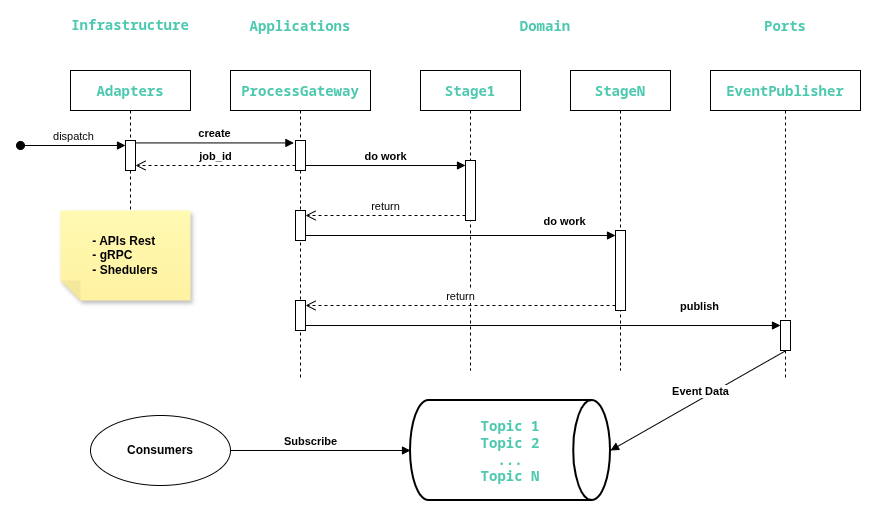

The diagram above was exported from draw.io. Its source (the exported page's mxGraphModel, read from the mxfile embedded in the PNG):
<mxGraphModel dx="1665" dy="874" grid="1" gridSize="10" guides="1" tooltips="1" connect="1" arrows="1" fold="1" page="1" pageScale="1" pageWidth="1654" pageHeight="2336" math="0" shadow="0">
  <root>
    <mxCell id="0" />
    <mxCell id="1" parent="0" />
    <mxCell id="-wBJfRND0Pc0UPgYXCHk-1" parent="1" style="shape=umlLifeline;perimeter=lifelinePerimeter;whiteSpace=wrap;html=1;container=1;dropTarget=0;collapsible=0;recursiveResize=0;outlineConnect=0;portConstraint=eastwest;newEdgeStyle={&quot;curved&quot;:0,&quot;rounded&quot;:0};" value="&lt;div style=&quot;font-family: &amp;quot;Droid Sans Mono&amp;quot;, monospace; font-size: 14px; line-height: 19px; white-space: pre;&quot;&gt;&lt;span style=&quot;color: rgb(78, 201, 176);&quot;&gt;&lt;b&gt;ProcessGateway&lt;/b&gt;&lt;/span&gt;&lt;/div&gt;" vertex="1">
      <mxGeometry height="310" width="140" x="560" y="280" as="geometry" />
    </mxCell>
    <mxCell id="-wBJfRND0Pc0UPgYXCHk-12" parent="-wBJfRND0Pc0UPgYXCHk-1" style="html=1;points=[[0,0,0,0,5],[0,1,0,0,-5],[1,0,0,0,5],[1,1,0,0,-5]];perimeter=orthogonalPerimeter;outlineConnect=0;targetShapes=umlLifeline;portConstraint=eastwest;newEdgeStyle={&quot;curved&quot;:0,&quot;rounded&quot;:0};" value="" vertex="1">
      <mxGeometry height="30" width="10" x="65" y="70" as="geometry" />
    </mxCell>
    <mxCell id="-wBJfRND0Pc0UPgYXCHk-14" parent="-wBJfRND0Pc0UPgYXCHk-1" style="html=1;points=[[0,0,0,0,5],[0,1,0,0,-5],[1,0,0,0,5],[1,1,0,0,-5]];perimeter=orthogonalPerimeter;outlineConnect=0;targetShapes=umlLifeline;portConstraint=eastwest;newEdgeStyle={&quot;curved&quot;:0,&quot;rounded&quot;:0};" value="" vertex="1">
      <mxGeometry height="30" width="10" x="65" y="140" as="geometry" />
    </mxCell>
    <mxCell id="-wBJfRND0Pc0UPgYXCHk-19" parent="-wBJfRND0Pc0UPgYXCHk-1" style="html=1;points=[[0,0,0,0,5],[0,1,0,0,-5],[1,0,0,0,5],[1,1,0,0,-5]];perimeter=orthogonalPerimeter;outlineConnect=0;targetShapes=umlLifeline;portConstraint=eastwest;newEdgeStyle={&quot;curved&quot;:0,&quot;rounded&quot;:0};" value="" vertex="1">
      <mxGeometry height="30" width="10" x="65" y="230" as="geometry" />
    </mxCell>
    <mxCell id="-wBJfRND0Pc0UPgYXCHk-2" parent="1" style="shape=umlLifeline;perimeter=lifelinePerimeter;whiteSpace=wrap;html=1;container=1;dropTarget=0;collapsible=0;recursiveResize=0;outlineConnect=0;portConstraint=eastwest;newEdgeStyle={&quot;curved&quot;:0,&quot;rounded&quot;:0};" value="&lt;div style=&quot;font-family: &amp;quot;Droid Sans Mono&amp;quot;, monospace; font-size: 14px; line-height: 19px; white-space: pre;&quot;&gt;&lt;span style=&quot;color: rgb(78, 201, 176);&quot;&gt;&lt;b&gt;Stage1&lt;/b&gt;&lt;/span&gt;&lt;/div&gt;" vertex="1">
      <mxGeometry height="300" width="100" x="750" y="280" as="geometry" />
    </mxCell>
    <mxCell id="-wBJfRND0Pc0UPgYXCHk-9" parent="-wBJfRND0Pc0UPgYXCHk-2" style="html=1;points=[[0,0,0,0,5],[0,1,0,0,-5],[1,0,0,0,5],[1,1,0,0,-5]];perimeter=orthogonalPerimeter;outlineConnect=0;targetShapes=umlLifeline;portConstraint=eastwest;newEdgeStyle={&quot;curved&quot;:0,&quot;rounded&quot;:0};" value="" vertex="1">
      <mxGeometry height="60" width="10" x="45" y="90" as="geometry" />
    </mxCell>
    <mxCell id="-wBJfRND0Pc0UPgYXCHk-3" parent="1" style="shape=umlLifeline;perimeter=lifelinePerimeter;whiteSpace=wrap;html=1;container=1;dropTarget=0;collapsible=0;recursiveResize=0;outlineConnect=0;portConstraint=eastwest;newEdgeStyle={&quot;curved&quot;:0,&quot;rounded&quot;:0};" value="&lt;div style=&quot;font-family: &amp;quot;Droid Sans Mono&amp;quot;, monospace; font-size: 14px; line-height: 19px; white-space: pre;&quot;&gt;&lt;span style=&quot;color: rgb(78, 201, 176);&quot;&gt;&lt;b&gt;StageN&lt;/b&gt;&lt;/span&gt;&lt;/div&gt;" vertex="1">
      <mxGeometry height="300" width="100" x="900" y="280" as="geometry" />
    </mxCell>
    <mxCell id="-wBJfRND0Pc0UPgYXCHk-16" parent="-wBJfRND0Pc0UPgYXCHk-3" style="html=1;points=[[0,0,0,0,5],[0,1,0,0,-5],[1,0,0,0,5],[1,1,0,0,-5]];perimeter=orthogonalPerimeter;outlineConnect=0;targetShapes=umlLifeline;portConstraint=eastwest;newEdgeStyle={&quot;curved&quot;:0,&quot;rounded&quot;:0};" value="" vertex="1">
      <mxGeometry height="80" width="10" x="45" y="160" as="geometry" />
    </mxCell>
    <mxCell id="-wBJfRND0Pc0UPgYXCHk-4" parent="1" style="shape=umlLifeline;perimeter=lifelinePerimeter;whiteSpace=wrap;html=1;container=1;dropTarget=0;collapsible=0;recursiveResize=0;outlineConnect=0;portConstraint=eastwest;newEdgeStyle={&quot;curved&quot;:0,&quot;rounded&quot;:0};" value="&lt;div style=&quot;font-family: &amp;quot;Droid Sans Mono&amp;quot;, monospace; font-size: 14px; line-height: 19px; white-space: pre;&quot;&gt;&lt;div style=&quot;line-height: 19px;&quot;&gt;&lt;span style=&quot;color: rgb(78, 201, 176);&quot;&gt;&lt;b&gt;EventPublisher&lt;/b&gt;&lt;/span&gt;&lt;/div&gt;&lt;/div&gt;" vertex="1">
      <mxGeometry height="310" width="150" x="1040" y="280" as="geometry" />
    </mxCell>
    <mxCell id="-wBJfRND0Pc0UPgYXCHk-20" parent="-wBJfRND0Pc0UPgYXCHk-4" style="html=1;points=[[0,0,0,0,5],[0,1,0,0,-5],[1,0,0,0,5],[1,1,0,0,-5]];perimeter=orthogonalPerimeter;outlineConnect=0;targetShapes=umlLifeline;portConstraint=eastwest;newEdgeStyle={&quot;curved&quot;:0,&quot;rounded&quot;:0};" value="" vertex="1">
      <mxGeometry height="30" width="10" x="70" y="250" as="geometry" />
    </mxCell>
    <mxCell id="-wBJfRND0Pc0UPgYXCHk-5" parent="1" style="text;html=1;whiteSpace=wrap;strokeColor=none;fillColor=none;align=center;verticalAlign=middle;rounded=0;" value="&lt;div style=&quot;font-family: &amp;quot;Droid Sans Mono&amp;quot;, monospace; font-size: 14px; line-height: 19px; white-space: pre;&quot;&gt;&lt;span style=&quot;color: rgb(78, 201, 176);&quot;&gt;&lt;b&gt;Domain&lt;/b&gt;&lt;/span&gt;&lt;/div&gt;" vertex="1">
      <mxGeometry height="30" width="250" x="750" y="220" as="geometry" />
    </mxCell>
    <mxCell id="-wBJfRND0Pc0UPgYXCHk-8" parent="1" style="strokeWidth=2;html=1;shape=mxgraph.flowchart.direct_data;whiteSpace=wrap;" value="&lt;div&gt;&lt;div style=&quot;font-family: &amp;quot;Droid Sans Mono&amp;quot;, monospace; font-size: 14px; line-height: 19px; white-space: pre;&quot;&gt;&lt;span style=&quot;color: rgb(78, 201, 176);&quot;&gt;&lt;b&gt;Topic 1&lt;/b&gt;&lt;/span&gt;&lt;/div&gt;&lt;/div&gt;&lt;b&gt;&lt;span style=&quot;color: rgb(78, 201, 176); font-family: &amp;quot;Droid Sans Mono&amp;quot;, monospace; font-size: 14px; white-space: pre;&quot;&gt;Topic 2&lt;/span&gt;&lt;br&gt;&lt;font color=&quot;#4ec9b0&quot; face=&quot;Droid Sans Mono, monospace&quot;&gt;&lt;span style=&quot;font-size: 14px; white-space: pre;&quot;&gt;...&lt;/span&gt;&lt;/font&gt;&lt;br&gt;&lt;/b&gt;&lt;div&gt;&lt;span style=&quot;color: rgb(78, 201, 176); font-family: &amp;quot;Droid Sans Mono&amp;quot;, monospace; font-size: 14px; white-space: pre;&quot;&gt;&lt;b&gt;Topic N&lt;/b&gt;&lt;/span&gt;&lt;/div&gt;" vertex="1">
      <mxGeometry height="100" width="200" x="740" y="610" as="geometry" />
    </mxCell>
    <mxCell id="-wBJfRND0Pc0UPgYXCHk-10" edge="1" parent="1" source="-wBJfRND0Pc0UPgYXCHk-12" style="html=1;verticalAlign=bottom;endArrow=block;curved=0;rounded=0;entryX=0;entryY=0;entryDx=0;entryDy=5;" target="-wBJfRND0Pc0UPgYXCHk-9" value="&lt;b&gt;do work&lt;/b&gt;">
      <mxGeometry relative="1" as="geometry">
        <mxPoint as="offset" />
        <mxPoint x="680" y="365" as="sourcePoint" />
      </mxGeometry>
    </mxCell>
    <mxCell id="-wBJfRND0Pc0UPgYXCHk-11" edge="1" parent="1" source="-wBJfRND0Pc0UPgYXCHk-9" style="html=1;verticalAlign=bottom;endArrow=open;dashed=1;endSize=8;curved=0;rounded=0;exitX=0;exitY=1;exitDx=0;exitDy=-5;" target="-wBJfRND0Pc0UPgYXCHk-14" value="return">
      <mxGeometry relative="1" as="geometry">
        <mxPoint x="600" y="420" as="targetPoint" />
      </mxGeometry>
    </mxCell>
    <mxCell id="-wBJfRND0Pc0UPgYXCHk-17" edge="1" parent="1" source="-wBJfRND0Pc0UPgYXCHk-14" style="html=1;verticalAlign=bottom;endArrow=block;curved=0;rounded=0;entryX=0;entryY=0;entryDx=0;entryDy=5;" target="-wBJfRND0Pc0UPgYXCHk-16" value="&lt;b&gt;do work&lt;/b&gt;">
      <mxGeometry relative="1" x="0.6716" y="5" as="geometry">
        <mxPoint as="offset" />
        <mxPoint x="880" y="440" as="sourcePoint" />
      </mxGeometry>
    </mxCell>
    <mxCell id="-wBJfRND0Pc0UPgYXCHk-18" edge="1" parent="1" source="-wBJfRND0Pc0UPgYXCHk-16" style="html=1;verticalAlign=bottom;endArrow=open;dashed=1;endSize=8;curved=0;rounded=0;exitX=0;exitY=1;exitDx=0;exitDy=-5;" target="-wBJfRND0Pc0UPgYXCHk-19" value="return">
      <mxGeometry relative="1" as="geometry">
        <mxPoint x="850" y="515" as="targetPoint" />
      </mxGeometry>
    </mxCell>
    <mxCell id="-wBJfRND0Pc0UPgYXCHk-21" edge="1" parent="1" source="-wBJfRND0Pc0UPgYXCHk-19" style="html=1;verticalAlign=bottom;endArrow=block;curved=0;rounded=0;entryX=0;entryY=0;entryDx=0;entryDy=5;exitX=1;exitY=1;exitDx=0;exitDy=-5;exitPerimeter=0;" target="-wBJfRND0Pc0UPgYXCHk-20" value="&lt;b&gt;publish&lt;/b&gt;">
      <mxGeometry relative="1" x="0.6604" y="10" as="geometry">
        <mxPoint as="offset" />
        <mxPoint x="1010" y="535" as="sourcePoint" />
      </mxGeometry>
    </mxCell>
    <mxCell id="-wBJfRND0Pc0UPgYXCHk-23" edge="1" parent="1" source="-wBJfRND0Pc0UPgYXCHk-20" style="html=1;verticalAlign=bottom;endArrow=block;rounded=0;entryX=1;entryY=0.5;entryDx=0;entryDy=0;entryPerimeter=0;exitX=0.512;exitY=1.009;exitDx=0;exitDy=0;exitPerimeter=0;" target="-wBJfRND0Pc0UPgYXCHk-8" value="&lt;b&gt;Event Data&lt;/b&gt;">
      <mxGeometry relative="1" x="-0.0217" y="1" as="geometry">
        <mxPoint as="offset" />
        <mxPoint x="1140" y="560.0000000000001" as="sourcePoint" />
        <mxPoint x="1320" y="539.9999999999999" as="targetPoint" />
      </mxGeometry>
    </mxCell>
    <mxCell id="-wBJfRND0Pc0UPgYXCHk-25" parent="1" style="text;html=1;whiteSpace=wrap;strokeColor=none;fillColor=none;align=center;verticalAlign=middle;rounded=0;" value="&lt;div style=&quot;font-family: &amp;quot;Droid Sans Mono&amp;quot;, monospace; font-size: 14px; line-height: 19px; white-space: pre;&quot;&gt;&lt;span style=&quot;color: rgb(78, 201, 176);&quot;&gt;&lt;b&gt;Ports&lt;/b&gt;&lt;/span&gt;&lt;/div&gt;" vertex="1">
      <mxGeometry height="30" width="110" x="1060" y="220" as="geometry" />
    </mxCell>
    <mxCell id="-wBJfRND0Pc0UPgYXCHk-26" parent="1" style="text;html=1;whiteSpace=wrap;strokeColor=none;fillColor=none;align=center;verticalAlign=middle;rounded=0;" value="&lt;div style=&quot;font-family: &amp;quot;Droid Sans Mono&amp;quot;, monospace; font-size: 14px; line-height: 19px; white-space: pre;&quot;&gt;&lt;span style=&quot;color: rgb(78, 201, 176);&quot;&gt;&lt;b&gt;Applications&lt;/b&gt;&lt;/span&gt;&lt;/div&gt;" vertex="1">
      <mxGeometry height="30" width="110" x="575" y="220" as="geometry" />
    </mxCell>
    <mxCell id="-wBJfRND0Pc0UPgYXCHk-27" parent="1" style="shape=umlLifeline;perimeter=lifelinePerimeter;whiteSpace=wrap;html=1;container=1;dropTarget=0;collapsible=0;recursiveResize=0;outlineConnect=0;portConstraint=eastwest;newEdgeStyle={&quot;curved&quot;:0,&quot;rounded&quot;:0};" value="&lt;div style=&quot;font-family: &amp;quot;Droid Sans Mono&amp;quot;, monospace; font-size: 14px; line-height: 19px; white-space: pre;&quot;&gt;&lt;span style=&quot;color: rgb(78, 201, 176);&quot;&gt;&lt;b&gt;Adapters&lt;/b&gt;&lt;/span&gt;&lt;/div&gt;" vertex="1">
      <mxGeometry height="140" width="120" x="400" y="280" as="geometry" />
    </mxCell>
    <mxCell id="-wBJfRND0Pc0UPgYXCHk-28" parent="-wBJfRND0Pc0UPgYXCHk-27" style="html=1;points=[[0,0,0,0,5],[0,1,0,0,-5],[1,0,0,0,5],[1,1,0,0,-5]];perimeter=orthogonalPerimeter;outlineConnect=0;targetShapes=umlLifeline;portConstraint=eastwest;newEdgeStyle={&quot;curved&quot;:0,&quot;rounded&quot;:0};" value="" vertex="1">
      <mxGeometry height="30" width="10" x="55" y="70" as="geometry" />
    </mxCell>
    <mxCell id="-wBJfRND0Pc0UPgYXCHk-29" edge="1" parent="-wBJfRND0Pc0UPgYXCHk-27" style="html=1;verticalAlign=bottom;startArrow=oval;endArrow=block;startSize=8;curved=0;rounded=0;entryX=0;entryY=0;entryDx=0;entryDy=5;" target="-wBJfRND0Pc0UPgYXCHk-28" value="dispatch">
      <mxGeometry relative="1" as="geometry">
        <mxPoint x="-50" y="75" as="sourcePoint" />
      </mxGeometry>
    </mxCell>
    <mxCell id="-wBJfRND0Pc0UPgYXCHk-32" parent="1" style="text;html=1;whiteSpace=wrap;strokeColor=none;fillColor=none;align=center;verticalAlign=middle;rounded=0;" value="&lt;div style=&quot;line-height: 19px;&quot;&gt;&lt;font color=&quot;#4ec9b0&quot; face=&quot;Droid Sans Mono, monospace&quot;&gt;&lt;span style=&quot;font-size: 14px; white-space: pre;&quot;&gt;&lt;b&gt;Infrastructure&lt;/b&gt;&lt;/span&gt;&lt;/font&gt;&lt;/div&gt;" vertex="1">
      <mxGeometry height="30" width="110" x="405" y="220" as="geometry" />
    </mxCell>
    <mxCell id="-wBJfRND0Pc0UPgYXCHk-33" edge="1" parent="1" source="-wBJfRND0Pc0UPgYXCHk-28" style="html=1;verticalAlign=bottom;endArrow=block;curved=0;rounded=0;entryX=-0.159;entryY=0.081;entryDx=0;entryDy=0;entryPerimeter=0;" target="-wBJfRND0Pc0UPgYXCHk-12" value="&lt;b&gt;create&lt;/b&gt;">
      <mxGeometry relative="1" as="geometry">
        <mxPoint as="offset" />
        <mxPoint x="430" y="352" as="sourcePoint" />
        <mxPoint x="610" y="360" as="targetPoint" />
      </mxGeometry>
    </mxCell>
    <mxCell id="-wBJfRND0Pc0UPgYXCHk-35" edge="1" parent="1" source="-wBJfRND0Pc0UPgYXCHk-12" style="html=1;verticalAlign=bottom;endArrow=open;dashed=1;endSize=8;curved=0;rounded=0;exitX=0;exitY=1;exitDx=0;exitDy=-5;exitPerimeter=0;entryX=1;entryY=1;entryDx=0;entryDy=-5;entryPerimeter=0;" target="-wBJfRND0Pc0UPgYXCHk-28" value="&lt;b&gt;job_id&lt;/b&gt;">
      <mxGeometry relative="1" as="geometry">
        <mxPoint x="610" y="380" as="sourcePoint" />
        <mxPoint x="420" y="375" as="targetPoint" />
      </mxGeometry>
    </mxCell>
    <mxCell id="-wBJfRND0Pc0UPgYXCHk-36" parent="1" style="shape=note;whiteSpace=wrap;html=1;backgroundOutline=1;fontColor=#000000;darkOpacity=0.05;fillColor=#FFF9B2;strokeColor=none;fillStyle=solid;direction=west;gradientDirection=north;gradientColor=#FFF2A1;shadow=1;size=20;pointerEvents=1;" value="&lt;div style=&quot;text-align: justify;&quot;&gt;&lt;span style=&quot;background-color: transparent;&quot;&gt;&lt;b style=&quot;&quot;&gt;&lt;font style=&quot;color: rgb(0, 0, 0);&quot;&gt;- APIs Rest&lt;/font&gt;&lt;/b&gt;&lt;/span&gt;&lt;/div&gt;&lt;div style=&quot;text-align: justify;&quot;&gt;&lt;span style=&quot;background-color: transparent;&quot;&gt;&lt;b&gt;&lt;font style=&quot;color: rgb(0, 0, 0);&quot;&gt;- gRPC&lt;/font&gt;&lt;/b&gt;&lt;/span&gt;&lt;/div&gt;&lt;div style=&quot;text-align: justify;&quot;&gt;&lt;span style=&quot;background-color: transparent;&quot;&gt;&lt;b style=&quot;&quot;&gt;&lt;font style=&quot;color: rgb(0, 0, 0);&quot;&gt;- Shedulers&lt;/font&gt;&lt;/b&gt;&lt;/span&gt;&lt;/div&gt;" vertex="1">
      <mxGeometry height="90" width="130" x="390" y="420" as="geometry" />
    </mxCell>
    <mxCell id="-wBJfRND0Pc0UPgYXCHk-39" parent="1" style="ellipse;whiteSpace=wrap;html=1;" value="&lt;b&gt;Consumers&lt;/b&gt;" vertex="1">
      <mxGeometry height="70" width="140" x="420" y="625" as="geometry" />
    </mxCell>
    <mxCell id="-wBJfRND0Pc0UPgYXCHk-40" edge="1" parent="1" source="-wBJfRND0Pc0UPgYXCHk-39" style="html=1;verticalAlign=bottom;endArrow=block;rounded=0;entryX=0;entryY=0.5;entryDx=0;entryDy=0;entryPerimeter=0;" target="-wBJfRND0Pc0UPgYXCHk-8" value="&lt;b&gt;Subscribe&lt;/b&gt;">
      <mxGeometry relative="1" x="-0.1111" as="geometry">
        <mxPoint as="offset" />
        <mxPoint x="780" y="880" as="sourcePoint" />
        <mxPoint x="905" y="750" as="targetPoint" />
      </mxGeometry>
    </mxCell>
  </root>
</mxGraphModel>